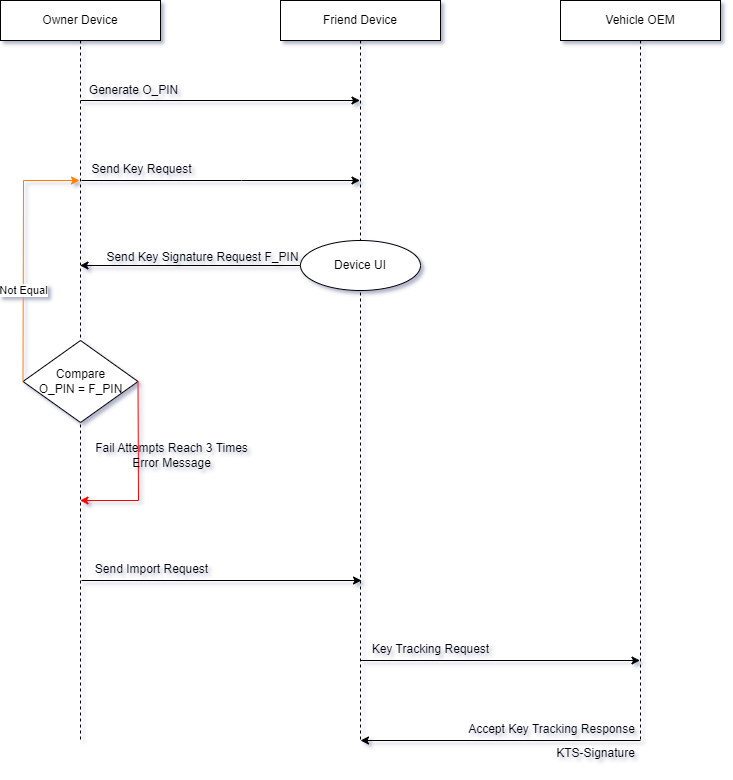

The diagram above was exported from draw.io. Its source (the exported page's mxGraphModel, read from the mxfile embedded in the PNG):
<mxGraphModel dx="1426" dy="903" grid="1" gridSize="10" guides="1" tooltips="1" connect="1" arrows="1" fold="1" page="1" pageScale="1" pageWidth="850" pageHeight="1100" background="#ffffff" math="0" shadow="1">
  <root>
    <mxCell id="0" />
    <mxCell id="1" parent="0" />
    <mxCell id="SNARm7ZEfxsuqMd16oVZ-1" value="Owner Device" style="shape=umlLifeline;perimeter=lifelinePerimeter;whiteSpace=wrap;html=1;container=0;dropTarget=0;collapsible=0;recursiveResize=0;outlineConnect=0;portConstraint=eastwest;newEdgeStyle={&quot;edgeStyle&quot;:&quot;elbowEdgeStyle&quot;,&quot;elbow&quot;:&quot;vertical&quot;,&quot;curved&quot;:0,&quot;rounded&quot;:0};" vertex="1" parent="1">
      <mxGeometry x="80" y="40" width="160" height="740" as="geometry" />
    </mxCell>
    <mxCell id="SNARm7ZEfxsuqMd16oVZ-3" value="Friend Device" style="shape=umlLifeline;perimeter=lifelinePerimeter;whiteSpace=wrap;html=1;container=0;dropTarget=0;collapsible=0;recursiveResize=0;outlineConnect=0;portConstraint=eastwest;newEdgeStyle={&quot;edgeStyle&quot;:&quot;elbowEdgeStyle&quot;,&quot;elbow&quot;:&quot;vertical&quot;,&quot;curved&quot;:0,&quot;rounded&quot;:0};" vertex="1" parent="1">
      <mxGeometry x="360" y="40" width="160" height="740" as="geometry" />
    </mxCell>
    <mxCell id="SNARm7ZEfxsuqMd16oVZ-5" value="Vehicle OEM" style="shape=umlLifeline;perimeter=lifelinePerimeter;whiteSpace=wrap;html=1;container=0;dropTarget=0;collapsible=0;recursiveResize=0;outlineConnect=0;portConstraint=eastwest;newEdgeStyle={&quot;edgeStyle&quot;:&quot;elbowEdgeStyle&quot;,&quot;elbow&quot;:&quot;vertical&quot;,&quot;curved&quot;:0,&quot;rounded&quot;:0};" vertex="1" parent="1">
      <mxGeometry x="640" y="40" width="160" height="740" as="geometry" />
    </mxCell>
    <mxCell id="SNARm7ZEfxsuqMd16oVZ-6" value="" style="endArrow=classic;html=1;rounded=0;" edge="1" parent="1" target="SNARm7ZEfxsuqMd16oVZ-3">
      <mxGeometry width="50" height="50" relative="1" as="geometry">
        <mxPoint x="160" y="140" as="sourcePoint" />
        <mxPoint x="560" y="140" as="targetPoint" />
      </mxGeometry>
    </mxCell>
    <mxCell id="SNARm7ZEfxsuqMd16oVZ-7" value="Generate O_PIN" style="text;html=1;align=center;verticalAlign=middle;resizable=0;points=[];autosize=1;strokeColor=none;fillColor=none;" vertex="1" parent="1">
      <mxGeometry x="158" y="115" width="110" height="30" as="geometry" />
    </mxCell>
    <mxCell id="SNARm7ZEfxsuqMd16oVZ-8" value="" style="endArrow=classic;html=1;rounded=0;exitX=0;exitY=0.5;exitDx=0;exitDy=0;" edge="1" parent="1" source="SNARm7ZEfxsuqMd16oVZ-20" target="SNARm7ZEfxsuqMd16oVZ-1">
      <mxGeometry width="50" height="50" relative="1" as="geometry">
        <mxPoint x="558" y="380" as="sourcePoint" />
        <mxPoint x="158" y="380" as="targetPoint" />
      </mxGeometry>
    </mxCell>
    <mxCell id="SNARm7ZEfxsuqMd16oVZ-9" value="Send Key Signature Request F_PIN" style="text;html=1;align=center;verticalAlign=middle;resizable=0;points=[];autosize=1;strokeColor=none;fillColor=none;" vertex="1" parent="1">
      <mxGeometry x="172" y="282" width="220" height="30" as="geometry" />
    </mxCell>
    <mxCell id="SNARm7ZEfxsuqMd16oVZ-10" value="" style="endArrow=classic;html=1;rounded=0;" edge="1" parent="1" target="SNARm7ZEfxsuqMd16oVZ-3">
      <mxGeometry width="50" height="50" relative="1" as="geometry">
        <mxPoint x="161" y="220" as="sourcePoint" />
        <mxPoint x="400.5" y="220" as="targetPoint" />
        <Array as="points">
          <mxPoint x="321" y="220" />
        </Array>
      </mxGeometry>
    </mxCell>
    <mxCell id="SNARm7ZEfxsuqMd16oVZ-11" value="Send Key Request" style="text;html=1;align=center;verticalAlign=middle;resizable=0;points=[];autosize=1;strokeColor=none;fillColor=none;" vertex="1" parent="1">
      <mxGeometry x="161" y="194" width="120" height="30" as="geometry" />
    </mxCell>
    <mxCell id="SNARm7ZEfxsuqMd16oVZ-20" value="Device UI" style="ellipse;whiteSpace=wrap;html=1;" vertex="1" parent="1">
      <mxGeometry x="380" y="280" width="120" height="50" as="geometry" />
    </mxCell>
    <mxCell id="SNARm7ZEfxsuqMd16oVZ-22" value="Compare&lt;div&gt;O_PIN = F_PIN&lt;/div&gt;" style="rhombus;whiteSpace=wrap;html=1;" vertex="1" parent="1">
      <mxGeometry x="102.5" y="380" width="115" height="82" as="geometry" />
    </mxCell>
    <mxCell id="SNARm7ZEfxsuqMd16oVZ-23" value="" style="endArrow=classic;html=1;rounded=0;exitX=0;exitY=0.5;exitDx=0;exitDy=0;strokeColor=#FF8000;" edge="1" parent="1" source="SNARm7ZEfxsuqMd16oVZ-22">
      <mxGeometry width="50" height="50" relative="1" as="geometry">
        <mxPoint x="400" y="500" as="sourcePoint" />
        <mxPoint x="159" y="220" as="targetPoint" />
        <Array as="points">
          <mxPoint x="103" y="220" />
        </Array>
      </mxGeometry>
    </mxCell>
    <mxCell id="SNARm7ZEfxsuqMd16oVZ-24" value="Not Equal" style="edgeLabel;html=1;align=center;verticalAlign=middle;resizable=0;points=[];" vertex="1" connectable="0" parent="SNARm7ZEfxsuqMd16oVZ-23">
      <mxGeometry x="-0.3463" y="2" relative="1" as="geometry">
        <mxPoint x="2" y="-7" as="offset" />
      </mxGeometry>
    </mxCell>
    <mxCell id="SNARm7ZEfxsuqMd16oVZ-25" value="" style="endArrow=classic;html=1;rounded=0;exitX=1;exitY=0.5;exitDx=0;exitDy=0;strokeColor=#FF0000;" edge="1" parent="1" source="SNARm7ZEfxsuqMd16oVZ-22" target="SNARm7ZEfxsuqMd16oVZ-1">
      <mxGeometry width="50" height="50" relative="1" as="geometry">
        <mxPoint x="330" y="450" as="sourcePoint" />
        <mxPoint x="450" y="450" as="targetPoint" />
        <Array as="points">
          <mxPoint x="218" y="540" />
        </Array>
      </mxGeometry>
    </mxCell>
    <mxCell id="SNARm7ZEfxsuqMd16oVZ-26" value="Fail Attempts Reach 3 Times&lt;div&gt;Error Message&lt;/div&gt;" style="text;html=1;align=center;verticalAlign=middle;resizable=0;points=[];autosize=1;strokeColor=none;fillColor=none;" vertex="1" parent="1">
      <mxGeometry x="161" y="475" width="180" height="40" as="geometry" />
    </mxCell>
    <mxCell id="SNARm7ZEfxsuqMd16oVZ-27" value="" style="endArrow=classic;html=1;rounded=0;" edge="1" parent="1">
      <mxGeometry width="50" height="50" relative="1" as="geometry">
        <mxPoint x="161" y="620" as="sourcePoint" />
        <mxPoint x="441" y="620" as="targetPoint" />
      </mxGeometry>
    </mxCell>
    <mxCell id="SNARm7ZEfxsuqMd16oVZ-28" value="Send Import Request" style="text;html=1;align=center;verticalAlign=middle;resizable=0;points=[];autosize=1;strokeColor=none;fillColor=none;" vertex="1" parent="1">
      <mxGeometry x="161" y="594" width="140" height="30" as="geometry" />
    </mxCell>
    <mxCell id="SNARm7ZEfxsuqMd16oVZ-29" value="" style="endArrow=classic;html=1;rounded=0;" edge="1" parent="1">
      <mxGeometry width="50" height="50" relative="1" as="geometry">
        <mxPoint x="439.5" y="700" as="sourcePoint" />
        <mxPoint x="719.5" y="700" as="targetPoint" />
      </mxGeometry>
    </mxCell>
    <mxCell id="SNARm7ZEfxsuqMd16oVZ-30" value="Key Tracking Request" style="text;html=1;align=center;verticalAlign=middle;resizable=0;points=[];autosize=1;strokeColor=none;fillColor=none;" vertex="1" parent="1">
      <mxGeometry x="440" y="674" width="140" height="30" as="geometry" />
    </mxCell>
    <mxCell id="SNARm7ZEfxsuqMd16oVZ-31" value="" style="endArrow=classic;html=1;rounded=0;" edge="1" parent="1">
      <mxGeometry width="50" height="50" relative="1" as="geometry">
        <mxPoint x="720" y="780" as="sourcePoint" />
        <mxPoint x="440" y="780" as="targetPoint" />
      </mxGeometry>
    </mxCell>
    <mxCell id="SNARm7ZEfxsuqMd16oVZ-32" value="Accept Key Tracking Response" style="text;html=1;align=center;verticalAlign=middle;resizable=0;points=[];autosize=1;strokeColor=none;fillColor=none;" vertex="1" parent="1">
      <mxGeometry x="536" y="754" width="190" height="30" as="geometry" />
    </mxCell>
    <mxCell id="SNARm7ZEfxsuqMd16oVZ-33" value="KTS-Signature" style="text;html=1;align=center;verticalAlign=middle;resizable=0;points=[];autosize=1;strokeColor=none;fillColor=none;" vertex="1" parent="1">
      <mxGeometry x="625" y="778" width="100" height="30" as="geometry" />
    </mxCell>
  </root>
</mxGraphModel>